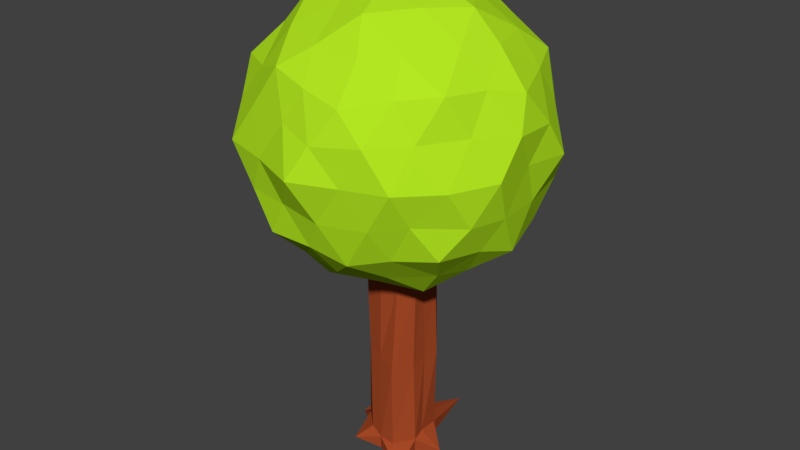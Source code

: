# Source: tree_2.blend  (saved by Blender 2.79.0; exported with 4.5.12 LTS)
import bpy
from mathutils import Matrix  # noqa: F401  (used for matrix-valued properties, if any)

bpy.ops.wm.read_factory_settings(use_empty=True)
scene = bpy.context.scene
scene.name = 'Scene'

# ---- collections
col_collection_1 = bpy.data.collections.new('Collection 1'); scene.collection.children.link(col_collection_1)

# ---- materials (node trees are filled in below, after node groups)
mat_wood = bpy.data.materials.new('Wood')
mat_wood.alpha_threshold = 0.0
mat_wood.use_transparent_shadow = False
mat_wood.diffuse_color = (0.3757, 0.06663, 0.02024, 1.0)
mat_wood.roughness = 0.5
mat_wood.specular_intensity = 0.0
mat_wood.line_color = (0.0, 0.0, 0.0, 1.0)
mat_leaf = bpy.data.materials.new('Leaf')
mat_leaf.alpha_threshold = 0.0
mat_leaf.use_transparent_shadow = False
mat_leaf.diffuse_color = (0.4567, 0.8, 0.01584, 1.0)
mat_leaf.roughness = 0.5
mat_leaf.specular_intensity = 0.0

# ---- material node trees

# ---- world
world_world = bpy.data.worlds.new('World'); scene.world = world_world
world_world.color = (0.05088, 0.05088, 0.05088)
world_world.use_sun_shadow = False
world_world.sun_shadow_jitter_overblur = 0.0
world_world.cycles.sampling_method = 'MANUAL'

# ---- meshes
me_cube = bpy.data.meshes.new('Cube')
me_cube.from_pydata([(1.024, 0.5168, 0.3386), (1.038, -0.1677, 0.3583), (1.094, -0.5951, 0.2318), (-1.09, -0.3822, 0.2723), (-1.101, 0.07924, 0.164), (-1.1, 0.4485, 0.5189), (0.4973, 1.002, 0.2974), (0.0221, 0.9784, 0.3081), (-0.5295, 1.07, 0.2232), (0.5126, -1.095, 0.06261), (0.008632, -1.116, 0.1458), (-0.4289, -1.033, 0.3535), (-0.9386, -0.5764, 6.683), (-0.8736, -0.4088, 6.354), (-0.8792, -0.5784, 3.468), (-0.9364, -0.0155, 7.119), (-1.098, 0.05603, 6.293), (-1.072, -0.04343, 3.502), (-0.9988, 0.5019, 7.05), (-0.8732, 0.489, 6.417), (-0.9312, 0.3976, 3.385), (0.9772, 0.5404, 7.218), (1.077, 0.4113, 6.086), (1.118, 0.4861, 3.266), (1.003, 0.1733, 6.936), (0.9896, -0.1224, 6.536), (1.006, -0.0258, 3.302), (0.9075, -0.4661, 6.989), (0.9941, -0.497, 6.3), (0.97, -0.5588, 3.113), (0.4966, 0.9003, 3.18), (0.6172, 1.059, 6.584), (0.6049, 1.001, 6.911), (0.06403, 1.009, 3.049), (0.133, 0.9384, 6.383), (-0.08445, 1.067, 6.924), (-0.4908, 1.035, 3.274), (-0.4371, 1.1, 6.242), (-0.4703, 1.067, 7.073), (0.5902, -0.8885, 6.948), (0.5772, -0.9236, 6.174), (0.5029, -1.106, 3.028), (0.06667, -0.9643, 6.979), (0.018, -1.071, 6.342), (-0.06077, -1.021, 3.414), (-0.5111, -0.8548, 6.955), (-0.5994, -0.9947, 6.3), (-0.56, -0.9293, 3.589), (0.02433, 0.01684, 6.193), (3.685, -2.817, 8.989), (-1.299, -4.382, 8.925), (-4.597, 0.1178, 8.946), (-1.494, 4.366, 8.892), (3.547, 2.598, 9.069), (1.317, -4.265, 13.35), (-3.663, -2.635, 13.47), (-3.616, 2.616, 13.57), (1.391, 4.316, 13.45), (4.552, -0.1777, 13.45), (0.01306, -0.005109, 16.23), (-0.8214, -2.517, 6.925), (2.165, -1.579, 6.931), (1.295, -4.007, 8.525), (4.299, -0.09454, 8.445), (2.152, 1.441, 6.849), (-2.578, -0.03349, 6.953), (-3.554, -2.483, 8.604), (-0.8995, 2.431, 6.947), (-3.41, 2.588, 8.591), (1.197, 4.121, 8.429), (4.775, -1.536, 11.27), (4.839, 1.544, 11.15), (0.1296, -5.185, 11.25), (2.952, -4.091, 11.24), (-4.787, -1.558, 11.23), (-3.074, -4.131, 11.31), (-2.981, 4.067, 11.27), (-4.718, 1.518, 11.19), (2.961, 4.072, 11.22), (-0.07329, 4.948, 11.2), (3.539, -2.495, 13.74), (-1.222, -3.979, 13.93), (-4.299, -0.02947, 13.81), (-1.303, 4.138, 13.9), (3.479, 2.5, 13.84), (0.7177, -2.537, 15.46), (2.64, -0.07045, 15.45), (-2.144, -1.557, 15.5), (-2.032, 1.672, 15.6), (0.8203, 2.517, 15.5), (-0.3479, -1.336, 6.413), (3.021, -2.012, 7.97), (0.0867, -4.26, 8.846), (4.03, -1.34, 8.843), (2.797, 2.159, 7.939), (-1.397, -0.04343, 6.651), (-3.986, -1.258, 8.808), (-0.2825, 1.249, 6.609), (-2.362, 3.301, 8.804), (2.463, 3.403, 8.892), (4.296, -2.192, 9.98), (4.768, 0.7647, 12.32), (-0.693, -4.49, 10.08), (2.167, -4.304, 12.46), (-4.644, -0.8044, 10.09), (-3.397, -3.329, 12.36), (-2.183, 4.185, 10.09), (-4.25, 2.044, 12.25), (3.301, 3.263, 10.03), (0.8136, 4.722, 12.48), (2.535, -3.402, 13.64), (-2.422, -3.355, 13.54), (-3.834, 1.263, 13.71), (-0.05038, 4.249, 13.65), (3.997, 1.295, 13.65), (1.169, -3.303, 14.45), (1.354, 0.06691, 15.93), (-2.805, -1.992, 14.48), (-2.818, 2.18, 14.42), (1.109, 3.297, 14.35), (-1.039, -3.367, 7.954), (1.09, -0.8494, 6.571), (2.425, -3.384, 8.819), (3.955, 1.47, 8.761), (0.9722, 0.7839, 6.55), (-3.638, 0.07075, 8.088), (-2.513, -3.471, 8.787), (-1.089, 3.482, 7.982), (-3.956, 1.122, 8.705), (-0.02415, 4.177, 8.778), (4.822, -0.7019, 12.39), (4.239, 2.113, 10.09), (0.6244, -4.724, 12.28), (3.139, -3.446, 10.12), (-4.214, -2.043, 12.27), (-2.047, -4.332, 10.11), (-3.282, 3.317, 12.37), (-4.577, 0.8408, 10.11), (2.153, 4.165, 12.35), (-0.653, 4.832, 10.06), (3.994, -1.227, 13.68), (-0.00993, -4.18, 13.64), (-3.962, -1.272, 13.66), (-2.486, 3.306, 13.68), (2.439, 3.266, 13.65), (0.3606, -1.32, 15.86), (3.542, -0.05326, 14.57), (-1.054, -0.7462, 15.7), (-1.12, 0.6811, 15.95), (0.5145, 1.179, 15.96), (1.7, 1.236, 15.51), (3.167, 1.311, 14.65), (2.095, 2.525, 14.67), (-0.6559, 2.13, 15.46), (-0.2911, 3.228, 14.79), (-1.74, 2.814, 14.69), (-2.155, 0.001822, 15.47), (-3.28, 0.7247, 14.61), (-3.101, -0.8104, 14.63), (-0.5284, -1.977, 15.54), (-1.756, -2.814, 14.7), (-0.3109, -3.369, 14.57), (1.749, -1.331, 15.54), (2.167, -2.642, 14.62), (3.08, -1.248, 14.67), (4.106, 2.015, 12.51), (3.767, 2.767, 11.23), (3.225, 3.29, 12.52), (-0.6747, 4.586, 12.54), (-1.505, 4.51, 11.18), (-2.142, 4.074, 12.53), (-4.55, 0.7849, 12.55), (-4.708, 0.001605, 11.37), (-4.506, -0.7804, 12.6), (-2.122, -4.073, 12.61), (-1.527, -4.539, 11.26), (-0.5515, -4.474, 12.56), (3.203, -3.327, 12.52), (4.037, -2.932, 11.22), (4.052, -1.987, 12.54), (1.54, 4.635, 11.1), (2.023, 4.054, 9.824), (0.6544, 4.563, 9.881), (-3.861, 2.819, 11.22), (-3.19, 3.338, 9.898), (-4.113, 2.061, 9.846), (-3.889, -2.815, 11.2), (-4.265, -2.09, 9.884), (-3.23, -3.246, 9.808), (1.529, -4.53, 11.2), (0.6748, -4.548, 9.879), (2.155, -4.1, 9.914), (4.611, 0.03329, 11.23), (4.555, -0.9179, 9.893), (4.446, 0.6063, 9.877), (1.736, 2.691, 7.873), (0.6868, 1.961, 6.81), (0.2042, 3.355, 7.741), (-2.001, 2.574, 7.778), (-1.747, 1.24, 6.932), (-3.052, 1.249, 7.748), (-3.056, -1.262, 7.716), (-1.701, -1.267, 6.902), (-2.27, -2.598, 7.816), (3.227, 0.8919, 7.822), (3.234, -0.8164, 7.736), (2.166, 0.02212, 6.936), (0.2473, -3.299, 7.661), (0.746, -2.021, 6.963), (1.719, -2.737, 7.748), (1.013, 0.531, -0.1432), (1.82, -0.1535, -0.1236), (1.083, -0.5809, -0.2501), (-1.101, -0.368, -0.2096), (-1.819, 0.09342, -0.3179), (-1.111, 0.4626, 0.03702), (-0.4889, 0.5751, -0.1104), (-0.5201, -0.05627, -0.2766), (-0.5094, -0.4883, -0.1774), (0.4862, 2.744, -0.1845), (0.01104, 0.9926, -0.1738), (-0.8235, 1.384, -0.2587), (1.198, -1.656, -0.4193), (-0.002429, -1.102, -0.3361), (-0.8866, -1.432, -0.1284), (0.5913, 0.6118, -0.05134), (-0.02319, 0.4847, -0.2807), (0.5002, -0.005623, -0.2192), (-0.1121, -0.003606, -0.258), (0.4887, -0.4858, -0.1773), (0.1002, -0.3707, 0.01972)], [], [(40, 41, 28), (36, 19, 37), (13, 45, 12), (37, 33, 36), (219, 220, 7), (221, 215, 5), (224, 3, 213), (214, 3, 4), (211, 210, 0), (222, 212, 2), (222, 10, 223), (224, 10, 11), (221, 7, 220), (33, 6, 7), (5, 17, 20), (30, 6, 33), (33, 7, 36), (22, 32, 21), (219, 0, 210), (214, 5, 215), (211, 2, 212), (10, 44, 11), (44, 43, 47), (43, 42, 46), (9, 41, 10), (41, 40, 44), (40, 39, 43), (40, 27, 39), (41, 29, 28), (35, 34, 38), (34, 33, 37), (32, 31, 35), (31, 30, 34), (35, 31, 34), (31, 23, 30), (0, 30, 23), (1, 26, 2), (26, 25, 29), (25, 24, 28), (0, 23, 1), (23, 22, 26), (22, 21, 25), (17, 13, 16), (30, 0, 6), (4, 17, 5), (17, 16, 20), (16, 15, 19), (3, 14, 4), (14, 13, 17), (13, 12, 16), (14, 3, 47), (47, 46, 14), (36, 8, 20), (20, 19, 36), (2, 29, 9), (3, 11, 47), (23, 31, 22), (45, 13, 46), (14, 46, 13), (8, 5, 20), (28, 27, 40), (19, 15, 18), (37, 19, 18), (9, 29, 41), (32, 22, 31), (38, 37, 18), (11, 44, 47), (44, 40, 43), (46, 42, 45), (28, 24, 27), (2, 26, 29), (26, 22, 25), (7, 6, 219), (9, 10, 222), (1, 2, 211), (2, 9, 222), (4, 5, 214), (0, 1, 211), (6, 0, 219), (3, 214, 213), (8, 7, 221), (11, 3, 224), (10, 224, 223), (5, 8, 221), (10, 41, 44), (47, 43, 46), (43, 39, 42), (25, 21, 24), (1, 23, 26), (29, 25, 28), (38, 34, 37), (36, 7, 8), (34, 30, 33), (4, 14, 17), (20, 16, 19), (16, 12, 15), (48, 121, 90), (49, 91, 93), (48, 90, 95), (48, 95, 97), (48, 97, 124), (49, 93, 100), (50, 92, 102), (51, 96, 104), (52, 98, 106), (53, 99, 108), (49, 100, 133), (50, 102, 135), (51, 104, 137), (52, 106, 139), (53, 108, 131), (54, 110, 115), (55, 111, 117), (56, 112, 118), (57, 113, 119), (58, 114, 146), (86, 150, 116), (86, 151, 150), (84, 144, 152), (89, 153, 149), (89, 154, 153), (83, 143, 155), (88, 156, 148), (88, 157, 156), (82, 142, 158), (87, 159, 147), (87, 160, 159), (81, 141, 161), (85, 162, 145), (85, 163, 162), (80, 140, 164), (71, 165, 101), (71, 166, 165), (78, 138, 167), (79, 168, 109), (79, 169, 168), (76, 136, 170), (77, 171, 107), (77, 172, 171), (74, 134, 173), (75, 174, 105), (75, 175, 174), (72, 132, 176), (73, 177, 103), (73, 178, 177), (70, 130, 179), (78, 180, 138), (78, 181, 180), (69, 129, 182), (76, 183, 136), (76, 184, 183), (68, 128, 185), (74, 186, 134), (74, 187, 186), (66, 126, 188), (72, 189, 132), (72, 190, 189), (62, 122, 191), (70, 192, 130), (70, 193, 192), (63, 123, 194), (64, 195, 94), (64, 196, 195), (67, 127, 197), (67, 198, 127), (67, 199, 198), (65, 125, 200), (65, 201, 125), (65, 202, 201), (60, 120, 203), (63, 204, 123), (63, 205, 204), (61, 121, 206), (60, 207, 120), (60, 208, 207), (61, 91, 209), (209, 122, 62), (209, 91, 122), (91, 49, 122), (207, 209, 62), (207, 208, 209), (208, 61, 209), (120, 92, 50), (120, 207, 92), (207, 62, 92), (206, 124, 64), (206, 121, 124), (121, 48, 124), (204, 206, 64), (204, 205, 206), (205, 61, 206), (123, 94, 53), (123, 204, 94), (204, 64, 94), (203, 126, 66), (203, 120, 126), (120, 50, 126), (201, 203, 66), (201, 202, 203), (202, 60, 203), (125, 96, 51), (125, 201, 96), (201, 66, 96), (200, 128, 68), (200, 125, 128), (125, 51, 128), (198, 200, 68), (198, 199, 200), (199, 65, 200), (127, 98, 52), (127, 198, 98), (198, 68, 98), (197, 129, 69), (197, 127, 129), (127, 52, 129), (195, 197, 69), (195, 196, 197), (196, 67, 197), (94, 99, 53), (94, 195, 99), (195, 69, 99), (194, 131, 71), (194, 123, 131), (123, 53, 131), (192, 194, 71), (192, 193, 194), (193, 63, 194), (130, 101, 58), (130, 192, 101), (192, 71, 101), (191, 133, 73), (191, 122, 133), (122, 49, 133), (189, 191, 73), (189, 190, 191), (190, 62, 191), (132, 103, 54), (132, 189, 103), (189, 73, 103), (188, 135, 75), (188, 126, 135), (126, 50, 135), (186, 188, 75), (186, 187, 188), (187, 66, 188), (134, 105, 55), (134, 186, 105), (186, 75, 105), (185, 137, 77), (185, 128, 137), (128, 51, 137), (183, 185, 77), (183, 184, 185), (184, 68, 185), (136, 107, 56), (136, 183, 107), (183, 77, 107), (182, 139, 79), (182, 129, 139), (129, 52, 139), (180, 182, 79), (180, 181, 182), (181, 69, 182), (138, 109, 57), (138, 180, 109), (180, 79, 109), (179, 140, 80), (179, 130, 140), (130, 58, 140), (177, 179, 80), (177, 178, 179), (178, 70, 179), (103, 110, 54), (103, 177, 110), (177, 80, 110), (176, 141, 81), (176, 132, 141), (132, 54, 141), (174, 176, 81), (174, 175, 176), (175, 72, 176), (105, 111, 55), (105, 174, 111), (174, 81, 111), (173, 142, 82), (173, 134, 142), (134, 55, 142), (171, 173, 82), (171, 172, 173), (172, 74, 173), (107, 112, 56), (107, 171, 112), (171, 82, 112), (170, 143, 83), (170, 136, 143), (136, 56, 143), (168, 170, 83), (168, 169, 170), (169, 76, 170), (109, 113, 57), (109, 168, 113), (168, 83, 113), (167, 144, 84), (167, 138, 144), (138, 57, 144), (165, 167, 84), (165, 166, 167), (166, 78, 167), (101, 114, 58), (101, 165, 114), (165, 84, 114), (164, 146, 86), (164, 140, 146), (140, 58, 146), (162, 164, 86), (162, 163, 164), (163, 80, 164), (145, 116, 59), (145, 162, 116), (162, 86, 116), (161, 115, 85), (161, 141, 115), (141, 54, 115), (159, 161, 85), (159, 160, 161), (160, 81, 161), (147, 145, 59), (147, 159, 145), (159, 85, 145), (158, 117, 87), (158, 142, 117), (142, 55, 117), (156, 158, 87), (156, 157, 158), (157, 82, 158), (148, 147, 59), (148, 156, 147), (156, 87, 147), (155, 118, 88), (155, 143, 118), (143, 56, 118), (153, 155, 88), (153, 154, 155), (154, 83, 155), (149, 148, 59), (149, 153, 148), (153, 88, 148), (152, 119, 89), (152, 144, 119), (144, 57, 119), (150, 152, 89), (150, 151, 152), (151, 84, 152), (116, 149, 59), (116, 150, 149), (150, 89, 149), (146, 151, 86), (146, 114, 151), (114, 84, 151), (119, 154, 89), (119, 113, 154), (113, 83, 154), (118, 157, 88), (118, 112, 157), (112, 82, 157), (117, 160, 87), (117, 111, 160), (111, 81, 160), (115, 163, 85), (115, 110, 163), (110, 80, 163), (131, 166, 71), (131, 108, 166), (108, 78, 166), (139, 169, 79), (139, 106, 169), (106, 76, 169), (137, 172, 77), (137, 104, 172), (104, 74, 172), (135, 175, 75), (135, 102, 175), (102, 72, 175), (133, 178, 73), (133, 100, 178), (100, 70, 178), (108, 181, 78), (108, 99, 181), (99, 69, 181), (106, 184, 76), (106, 98, 184), (98, 68, 184), (104, 187, 74), (104, 96, 187), (96, 66, 187), (102, 190, 72), (102, 92, 190), (92, 62, 190), (100, 193, 70), (100, 93, 193), (93, 63, 193), (124, 196, 64), (124, 97, 196), (97, 67, 196), (97, 199, 67), (97, 95, 199), (95, 65, 199), (95, 202, 65), (95, 90, 202), (90, 60, 202), (93, 205, 63), (93, 91, 205), (91, 61, 205), (90, 208, 60), (90, 121, 208), (121, 61, 208), (218, 224, 213), (221, 216, 215), (216, 217, 214), (217, 213, 214), (211, 229, 227), (227, 229, 230), (228, 230, 218), (210, 227, 225), (225, 227, 228), (226, 228, 217), (219, 225, 226), (220, 226, 216), (212, 222, 229), (229, 223, 230), (230, 224, 218), (219, 210, 225), (224, 230, 223), (214, 215, 216), (229, 211, 212), (218, 217, 228), (228, 226, 225), (216, 221, 220), (223, 229, 222), (213, 217, 218), (230, 228, 227), (227, 210, 211), (217, 216, 226), (226, 220, 219)])
me_cube.polygons.foreach_set('material_index', [0, 0, 0, 0, 0, 0, 0, 0, 0, 0, 0, 0, 0, 0, 0, 0, 0, 0, 0, 0, 0, 0, 0, 0, 0, 0, 0, 0, 0, 0, 0, 0, 0, 0, 0, 0, 0, 0, 0, 0, 0, 0, 0, 0, 0, 0, 0, 0, 0, 0, 0, 0, 0, 0, 0, 0, 0, 0, 0, 0, 0, 0, 0, 0, 0, 0, 0, 0, 0, 0, 0, 0, 0, 0, 0, 0, 0, 0, 0, 0, 0, 0, 0, 0, 0, 0, 0, 0, 0, 0, 0, 0, 0, 0, 0, 0, 1, 1, 1, 1, 1, 1, 1, 1, 1, 1, 1, 1, 1, 1, 1, 1, 1, 1, 1, 1, 1, 1, 1, 1, 1, 1, 1, 1, 1, 1, 1, 1, 1, 1, 1, 1, 1, 1, 1, 1, 1, 1, 1, 1, 1, 1, 1, 1, 1, 1, 1, 1, 1, 1, 1, 1, 1, 1, 1, 1, 1, 1, 1, 1, 1, 1, 1, 1, 1, 1, 1, 1, 1, 1, 1, 1, 1, 1, 1, 1, 1, 1, 1, 1, 1, 1, 1, 1, 1, 1, 1, 1, 1, 1, 1, 1, 1, 1, 1, 1, 1, 1, 1, 1, 1, 1, 1, 1, 1, 1, 1, 1, 1, 1, 1, 1, 1, 1, 1, 1, 1, 1, 1, 1, 1, 1, 1, 1, 1, 1, 1, 1, 1, 1, 1, 1, 1, 1, 1, 1, 1, 1, 1, 1, 1, 1, 1, 1, 1, 1, 1, 1, 1, 1, 1, 1, 1, 1, 1, 1, 1, 1, 1, 1, 1, 1, 1, 1, 1, 1, 1, 1, 1, 1, 1, 1, 1, 1, 1, 1, 1, 1, 1, 1, 1, 1, 1, 1, 1, 1, 1, 1, 1, 1, 1, 1, 1, 1, 1, 1, 1, 1, 1, 1, 1, 1, 1, 1, 1, 1, 1, 1, 1, 1, 1, 1, 1, 1, 1, 1, 1, 1, 1, 1, 1, 1, 1, 1, 1, 1, 1, 1, 1, 1, 1, 1, 1, 1, 1, 1, 1, 1, 1, 1, 1, 1, 1, 1, 1, 1, 1, 1, 1, 1, 1, 1, 1, 1, 1, 1, 1, 1, 1, 1, 1, 1, 1, 1, 1, 1, 1, 1, 1, 1, 1, 1, 1, 1, 1, 1, 1, 1, 1, 1, 1, 1, 1, 1, 1, 1, 1, 1, 1, 1, 1, 1, 1, 1, 1, 1, 1, 1, 1, 1, 1, 1, 1, 1, 1, 1, 1, 1, 1, 1, 1, 1, 1, 1, 1, 1, 0, 0, 0, 0, 0, 0, 0, 0, 0, 0, 0, 0, 0, 0, 0, 0, 0, 0, 0, 0, 0, 0, 0, 0, 0, 0, 0, 0])
me_cube.materials.append(mat_wood)
me_cube.materials.append(mat_leaf)
me_cube.use_remesh_preserve_volume = False
me_cube.use_remesh_preserve_attributes = False
me_cube.use_mirror_vertex_groups = False
me_cube.update()

# ---- objects
ob_cube = bpy.data.objects.new('Cube', me_cube)

# ---- transforms, parenting, visibility, modifiers, constraints
ob_cube.location = (0.0, 0.0, 0.0)
ob_cube.lock_rotations_4d = False
ob_cube.empty_display_type = 'ARROWS'
ob_cube.lineart.crease_threshold = 0.0

# ---- collection membership
col_collection_1.objects.link(ob_cube)

# ---- scene / render settings (as saved in the file)
scene.frame_start = 1; scene.frame_end = 250; scene.frame_set(1)
scene.render.engine = 'BLENDER_EEVEE_NEXT'
scene.render.resolution_percentage = 50
scene.render.dither_intensity = 0.0
scene.cycles.use_denoising = False
scene.cycles.samples = 128
scene.cycles.sampling_pattern = 'TABULATED_SOBOL'
scene.cycles.use_adaptive_sampling = False
scene.cycles.use_light_tree = False
scene.cycles.blur_glossy = 0.0
scene.cycles.sample_clamp_indirect = 0.0
scene.view_settings.view_transform = 'Standard'
bpy.context.view_layer.update()

# ---- added for rendering (the .blend has no active camera and no usable light): camera, sun
cam_auto = bpy.data.cameras.new('AutoCamera')
cam_auto.lens = 50.0
cam_auto.sensor_width = 36.0
cam_auto.clip_end = 1000.0
ob_auto_camera = bpy.data.objects.new('AutoCamera', cam_auto)
scene.collection.objects.link(ob_auto_camera)
ob_auto_camera.location = (20.1405, -24.256, 23.999)
ob_auto_camera.rotation_euler = (1.09748, -7.21219e-08, 0.694738)
scene.camera = ob_auto_camera
light_auto_sun = bpy.data.lights.new('AutoSun', 'SUN')
light_auto_sun.energy = 3.0
light_auto_sun.angle = 0.0523599
ob_auto_sun = bpy.data.objects.new('AutoSun', light_auto_sun)
scene.collection.objects.link(ob_auto_sun)
ob_auto_sun.rotation_euler = (0.872665, 0.174533, 0.523599)
bpy.context.view_layer.update()

